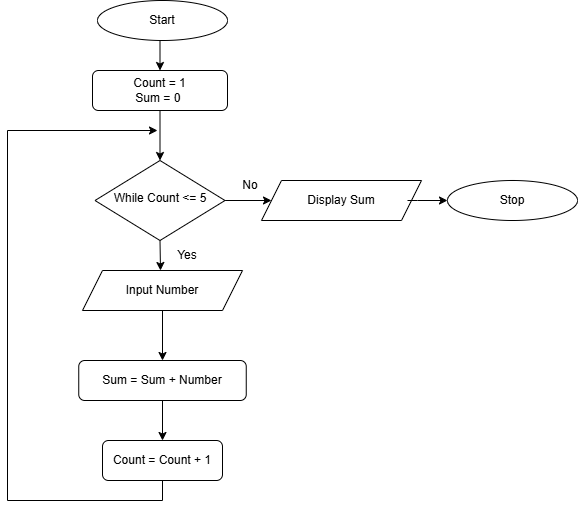

The diagram above was exported from draw.io. Its source (the exported page's mxGraphModel, read from the mxfile embedded in the PNG):
<mxGraphModel dx="1042" dy="562" grid="1" gridSize="10" guides="1" tooltips="1" connect="1" arrows="1" fold="1" page="1" pageScale="1" pageWidth="827" pageHeight="1169" math="0" shadow="0">
  <root>
    <mxCell id="WIyWlLk6GJQsqaUBKTNV-0" />
    <mxCell id="WIyWlLk6GJQsqaUBKTNV-1" parent="WIyWlLk6GJQsqaUBKTNV-0" />
    <mxCell id="WIyWlLk6GJQsqaUBKTNV-3" parent="WIyWlLk6GJQsqaUBKTNV-1" style="rounded=1;whiteSpace=wrap;html=1;fontSize=12;glass=0;strokeWidth=1;shadow=0;" value="Count = 1&lt;div&gt;Sum = 0&amp;nbsp;&lt;/div&gt;" vertex="1">
      <mxGeometry height="40" width="135" x="165" y="90" as="geometry" />
    </mxCell>
    <mxCell id="vrcOMNhebLJWuV-tpE24-20" edge="1" parent="WIyWlLk6GJQsqaUBKTNV-1" source="WIyWlLk6GJQsqaUBKTNV-6" style="edgeStyle=orthogonalEdgeStyle;rounded=0;orthogonalLoop=1;jettySize=auto;html=1;" target="vrcOMNhebLJWuV-tpE24-5" value="">
      <mxGeometry relative="1" as="geometry" />
    </mxCell>
    <mxCell id="WIyWlLk6GJQsqaUBKTNV-6" parent="WIyWlLk6GJQsqaUBKTNV-1" style="rhombus;whiteSpace=wrap;html=1;shadow=0;fontFamily=Helvetica;fontSize=12;align=center;strokeWidth=1;spacing=6;spacingTop=-4;" value="While Count &amp;lt;= 5" vertex="1">
      <mxGeometry height="80" width="130" x="167.5" y="180" as="geometry" />
    </mxCell>
    <mxCell id="WIyWlLk6GJQsqaUBKTNV-11" parent="WIyWlLk6GJQsqaUBKTNV-1" style="rounded=1;whiteSpace=wrap;html=1;fontSize=12;glass=0;strokeWidth=1;shadow=0;" value="Count = Count + 1" vertex="1">
      <mxGeometry height="40" width="120" x="175" y="460" as="geometry" />
    </mxCell>
    <mxCell id="WIyWlLk6GJQsqaUBKTNV-12" parent="WIyWlLk6GJQsqaUBKTNV-1" style="rounded=1;whiteSpace=wrap;html=1;fontSize=12;glass=0;strokeWidth=1;shadow=0;" value="Sum = Sum + Number" vertex="1">
      <mxGeometry height="40" width="167.5" x="151.25" y="380" as="geometry" />
    </mxCell>
    <mxCell id="vrcOMNhebLJWuV-tpE24-4" edge="1" parent="WIyWlLk6GJQsqaUBKTNV-1" source="vrcOMNhebLJWuV-tpE24-0" style="edgeStyle=orthogonalEdgeStyle;rounded=0;orthogonalLoop=1;jettySize=auto;html=1;exitX=0.5;exitY=1;exitDx=0;exitDy=0;entryX=0.5;entryY=0;entryDx=0;entryDy=0;" target="WIyWlLk6GJQsqaUBKTNV-3">
      <mxGeometry relative="1" as="geometry" />
    </mxCell>
    <mxCell id="vrcOMNhebLJWuV-tpE24-0" parent="WIyWlLk6GJQsqaUBKTNV-1" style="ellipse;whiteSpace=wrap;html=1;" value="Start" vertex="1">
      <mxGeometry height="40" width="130" x="170" y="20" as="geometry" />
    </mxCell>
    <mxCell id="vrcOMNhebLJWuV-tpE24-5" parent="WIyWlLk6GJQsqaUBKTNV-1" style="shape=parallelogram;perimeter=parallelogramPerimeter;whiteSpace=wrap;html=1;fixedSize=1;" value="Display Sum" vertex="1">
      <mxGeometry height="40" width="160" x="334" y="200" as="geometry" />
    </mxCell>
    <mxCell id="vrcOMNhebLJWuV-tpE24-12" parent="WIyWlLk6GJQsqaUBKTNV-1" style="text;html=1;whiteSpace=wrap;strokeColor=none;fillColor=none;align=center;verticalAlign=middle;rounded=0;" value="Yes" vertex="1">
      <mxGeometry height="30" width="60" x="230" y="260" as="geometry" />
    </mxCell>
    <mxCell id="vrcOMNhebLJWuV-tpE24-14" edge="1" parent="WIyWlLk6GJQsqaUBKTNV-1" source="WIyWlLk6GJQsqaUBKTNV-3" style="endArrow=classic;html=1;rounded=0;exitX=0.5;exitY=1;exitDx=0;exitDy=0;entryX=0.5;entryY=0;entryDx=0;entryDy=0;" target="WIyWlLk6GJQsqaUBKTNV-6" value="">
      <mxGeometry height="50" relative="1" width="50" as="geometry">
        <mxPoint x="220" y="290" as="sourcePoint" />
        <mxPoint x="270" y="240" as="targetPoint" />
      </mxGeometry>
    </mxCell>
    <mxCell id="vrcOMNhebLJWuV-tpE24-17" edge="1" parent="WIyWlLk6GJQsqaUBKTNV-1" source="WIyWlLk6GJQsqaUBKTNV-6" style="endArrow=classic;html=1;rounded=0;exitX=0.5;exitY=1;exitDx=0;exitDy=0;" value="">
      <mxGeometry height="50" relative="1" width="50" as="geometry">
        <mxPoint x="220" y="290" as="sourcePoint" />
        <mxPoint x="233" y="290" as="targetPoint" />
      </mxGeometry>
    </mxCell>
    <mxCell id="vrcOMNhebLJWuV-tpE24-18" parent="WIyWlLk6GJQsqaUBKTNV-1" style="shape=parallelogram;perimeter=parallelogramPerimeter;whiteSpace=wrap;html=1;fixedSize=1;" value="Input Number" vertex="1">
      <mxGeometry height="40" width="160" x="155" y="290" as="geometry" />
    </mxCell>
    <mxCell id="vrcOMNhebLJWuV-tpE24-21" parent="WIyWlLk6GJQsqaUBKTNV-1" style="text;html=1;whiteSpace=wrap;strokeColor=none;fillColor=none;align=center;verticalAlign=middle;rounded=0;" value="No" vertex="1">
      <mxGeometry height="30" width="60" x="292.5" y="190" as="geometry" />
    </mxCell>
    <mxCell id="vrcOMNhebLJWuV-tpE24-22" edge="1" parent="WIyWlLk6GJQsqaUBKTNV-1" source="vrcOMNhebLJWuV-tpE24-18" style="endArrow=classic;html=1;rounded=0;exitX=0.5;exitY=1;exitDx=0;exitDy=0;entryX=0.5;entryY=0;entryDx=0;entryDy=0;" target="WIyWlLk6GJQsqaUBKTNV-12" value="">
      <mxGeometry height="50" relative="1" width="50" as="geometry">
        <mxPoint x="220" y="290" as="sourcePoint" />
        <mxPoint x="270" y="240" as="targetPoint" />
      </mxGeometry>
    </mxCell>
    <mxCell id="vrcOMNhebLJWuV-tpE24-23" edge="1" parent="WIyWlLk6GJQsqaUBKTNV-1" source="WIyWlLk6GJQsqaUBKTNV-12" style="endArrow=classic;html=1;rounded=0;exitX=0.5;exitY=1;exitDx=0;exitDy=0;entryX=0.5;entryY=0;entryDx=0;entryDy=0;" target="WIyWlLk6GJQsqaUBKTNV-11" value="">
      <mxGeometry height="50" relative="1" width="50" as="geometry">
        <mxPoint x="220" y="290" as="sourcePoint" />
        <mxPoint x="270" y="240" as="targetPoint" />
      </mxGeometry>
    </mxCell>
    <mxCell id="vrcOMNhebLJWuV-tpE24-30" edge="1" parent="WIyWlLk6GJQsqaUBKTNV-1" source="WIyWlLk6GJQsqaUBKTNV-11" style="endArrow=classic;html=1;rounded=0;exitX=0.5;exitY=1;exitDx=0;exitDy=0;" value="">
      <mxGeometry height="50" relative="1" width="50" as="geometry">
        <Array as="points">
          <mxPoint x="235" y="520" />
          <mxPoint x="80" y="520" />
          <mxPoint x="80" y="150" />
        </Array>
        <mxPoint x="220" y="330" as="sourcePoint" />
        <mxPoint x="230" y="150" as="targetPoint" />
      </mxGeometry>
    </mxCell>
    <mxCell id="vrcOMNhebLJWuV-tpE24-32" edge="1" parent="WIyWlLk6GJQsqaUBKTNV-1" style="endArrow=classic;html=1;rounded=0;" value="">
      <mxGeometry height="50" relative="1" width="50" as="geometry">
        <Array as="points">
          <mxPoint x="490" y="220" />
        </Array>
        <mxPoint x="480" y="220" as="sourcePoint" />
        <mxPoint x="520" y="220" as="targetPoint" />
      </mxGeometry>
    </mxCell>
    <mxCell id="vrcOMNhebLJWuV-tpE24-33" parent="WIyWlLk6GJQsqaUBKTNV-1" style="ellipse;whiteSpace=wrap;html=1;" value="Stop" vertex="1">
      <mxGeometry height="40" width="130" x="520" y="200" as="geometry" />
    </mxCell>
  </root>
</mxGraphModel>